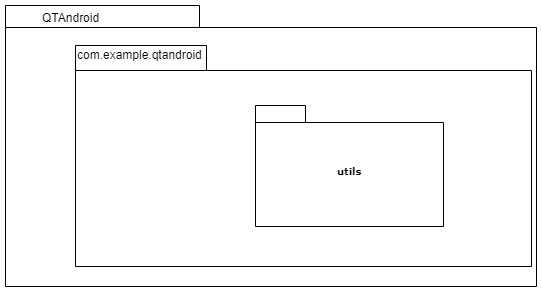

The diagram above was exported from draw.io. Its source (the exported page's mxGraphModel, read from the mxfile embedded in the PNG):
<mxGraphModel dx="1042" dy="418" grid="1" gridSize="10" guides="1" tooltips="1" connect="1" arrows="1" fold="1" page="1" pageScale="1" pageWidth="827" pageHeight="1169" background="#ffffff" math="0" shadow="0">
  <root>
    <mxCell id="0" />
    <mxCell id="1" parent="0" />
    <mxCell id="6e0c8c40b5770093-72" value="" style="shape=folder;fontStyle=1;spacingTop=10;tabWidth=194;tabHeight=22;tabPosition=left;html=1;rounded=0;shadow=0;comic=0;labelBackgroundColor=none;strokeColor=#000000;strokeWidth=1;fillColor=none;fontFamily=Verdana;fontSize=10;fontColor=#000000;align=center;" parent="1" vertex="1">
      <mxGeometry x="430" y="440" width="531" height="281" as="geometry" />
    </mxCell>
    <mxCell id="6e0c8c40b5770093-33" value="" style="shape=folder;fontStyle=1;spacingTop=10;tabWidth=131;tabHeight=25;tabPosition=left;html=1;rounded=0;shadow=0;comic=0;labelBackgroundColor=none;strokeColor=#000000;strokeWidth=1;fillColor=#ffffff;fontFamily=Verdana;fontSize=10;fontColor=#000000;align=center;" parent="1" vertex="1">
      <mxGeometry x="500" y="480" width="456" height="221" as="geometry" />
    </mxCell>
    <mxCell id="6e0c8c40b5770093-42" value="utils" style="shape=folder;fontStyle=1;spacingTop=10;tabWidth=50;tabHeight=17;tabPosition=left;html=1;rounded=0;shadow=0;comic=0;labelBackgroundColor=none;strokeColor=#000000;strokeWidth=1;fillColor=#ffffff;fontFamily=Verdana;fontSize=10;fontColor=#000000;align=center;" parent="1" vertex="1">
      <mxGeometry x="680" y="540" width="188" height="121" as="geometry" />
    </mxCell>
    <mxCell id="_pTk9_gUgGZlzGlXnGu1-3" value="QTAndroid" style="text;html=1;resizable=0;points=[];autosize=1;align=left;verticalAlign=top;spacingTop=-4;" vertex="1" parent="1">
      <mxGeometry x="465" y="443" width="70" height="20" as="geometry" />
    </mxCell>
    <mxCell id="_pTk9_gUgGZlzGlXnGu1-4" value="com.example.qtandroid" style="text;html=1;resizable=0;points=[];autosize=1;align=left;verticalAlign=top;spacingTop=-4;" vertex="1" parent="1">
      <mxGeometry x="500" y="480" width="140" height="20" as="geometry" />
    </mxCell>
  </root>
</mxGraphModel>